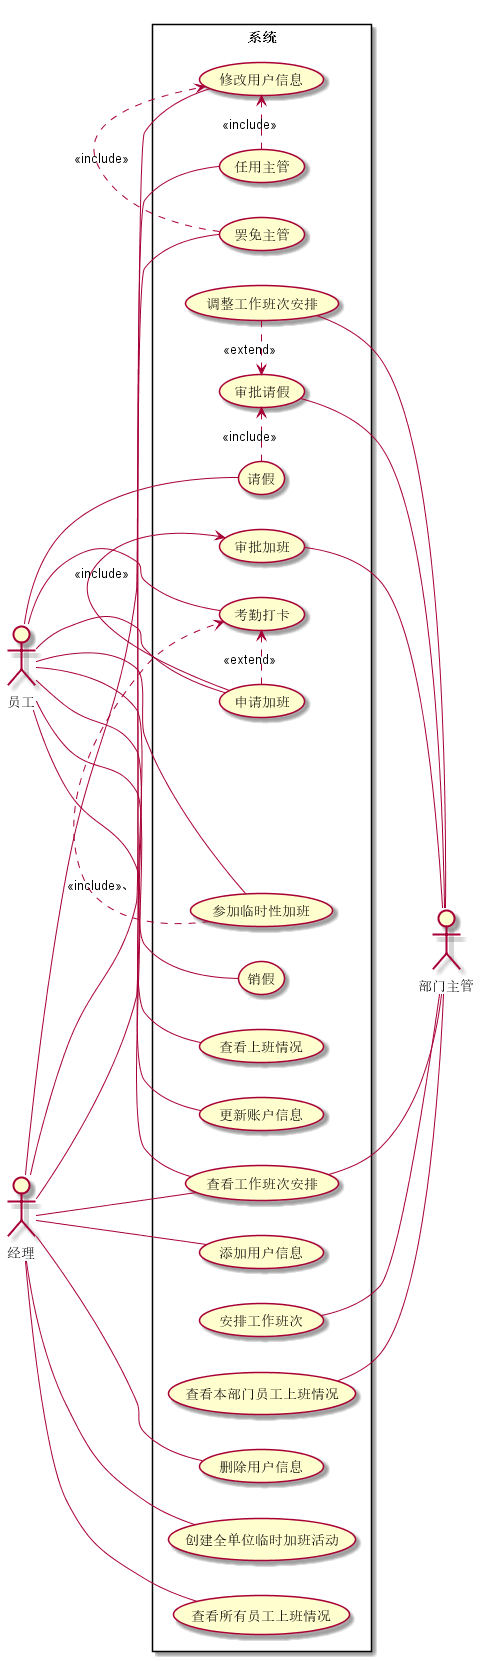

The diagram above was rendered by PlantUML. Its source (embedded in the PNG):
@startuml


left to right direction
actor 员工
actor 经理
actor 部门主管

rectangle 系统 {
    经理 -- (添加用户信息)
    经理 -- (删除用户信息)
    经理 -- (修改用户信息)
    经理 -- (任用主管) 
    (任用主管) .> (修改用户信息) : <<include>>
    经理 -- (罢免主管)
    (罢免主管) .> (修改用户信息) : <<include>>
    经理 -- (查看工作班次安排)
    经理 -- (创建全单位临时加班活动)
    经理 -- (查看所有员工上班情况)
    
    (安排工作班次) -- 部门主管
    (查看工作班次安排) -- 部门主管
    (调整工作班次安排) -- 部门主管
    (审批请假) -- 部门主管
    (审批请假) <. (调整工作班次安排) : <<extend>>
    (审批加班) -- 部门主管
    (查看本部门员工上班情况) -- 部门主管

    员工 -- (查看工作班次安排)
    员工 -- (请假)
    (请假) .> (审批请假) : <<include>>
    员工 -- (销假)
    员工 -- (考勤打卡)
    员工 -- (申请加班)
    (申请加班) -> (审批加班) : <<include>>
    (申请加班) .> (考勤打卡) : <<extend>>
    员工 -- (查看上班情况)
    员工 -- (更新账户信息)
    员工 -- (参加临时性加班)
    (参加临时性加班) .> (考勤打卡) : <<include>>、
}

@enduml